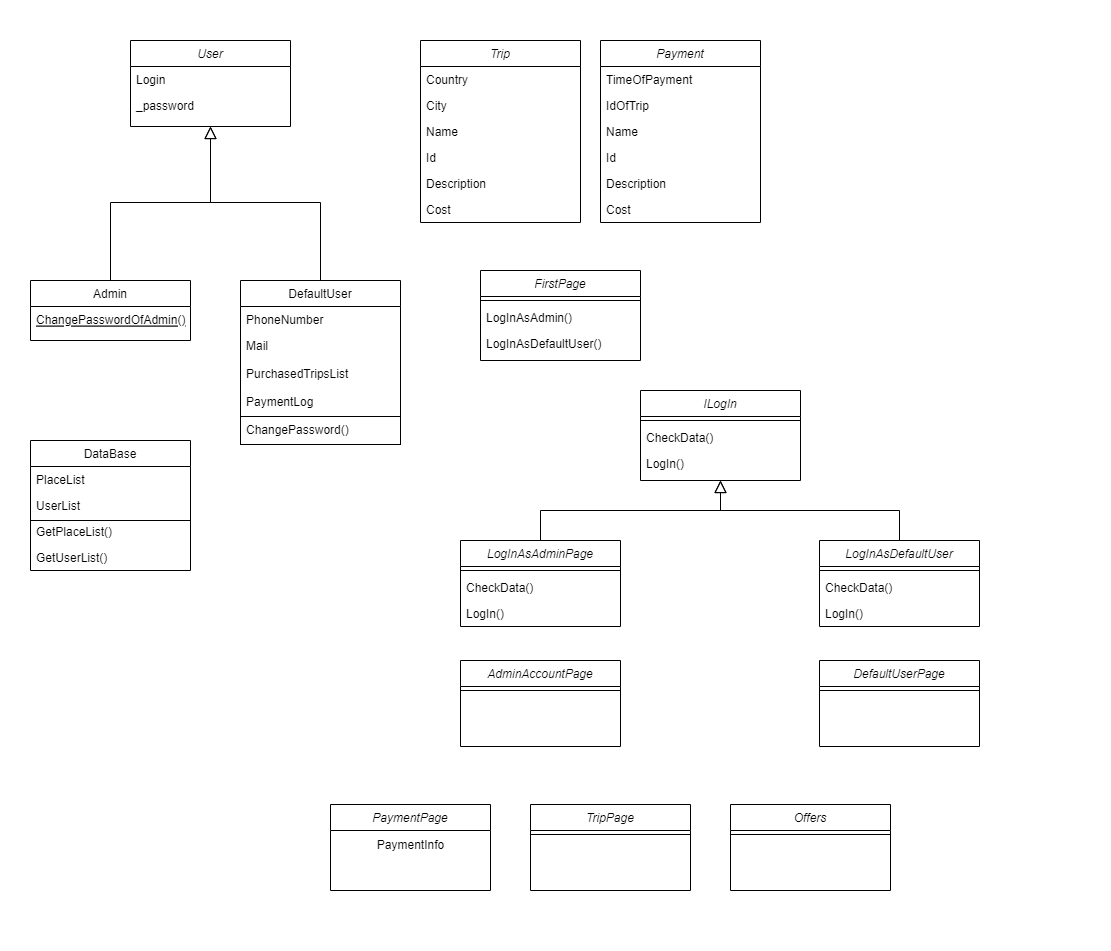

The diagram above was exported from draw.io. Its source (the exported page's mxGraphModel, read from the mxfile embedded in the PNG):
<mxGraphModel dx="2675" dy="1478" grid="1" gridSize="10" guides="1" tooltips="1" connect="1" arrows="1" fold="1" page="0" pageScale="1" pageWidth="827" pageHeight="1169" math="0" shadow="0">
  <root>
    <mxCell id="WIyWlLk6GJQsqaUBKTNV-0" />
    <mxCell id="WIyWlLk6GJQsqaUBKTNV-1" parent="WIyWlLk6GJQsqaUBKTNV-0" />
    <mxCell id="zkfFHV4jXpPFQw0GAbJ--0" value="User" style="swimlane;fontStyle=2;align=center;verticalAlign=top;childLayout=stackLayout;horizontal=1;startSize=26;horizontalStack=0;resizeParent=1;resizeLast=0;collapsible=1;marginBottom=0;rounded=0;shadow=0;strokeWidth=1;" parent="WIyWlLk6GJQsqaUBKTNV-1" vertex="1">
      <mxGeometry x="110" y="20" width="160" height="86" as="geometry">
        <mxRectangle x="230" y="140" width="160" height="26" as="alternateBounds" />
      </mxGeometry>
    </mxCell>
    <mxCell id="zkfFHV4jXpPFQw0GAbJ--1" value="Login" style="text;align=left;verticalAlign=top;spacingLeft=4;spacingRight=4;overflow=hidden;rotatable=0;points=[[0,0.5],[1,0.5]];portConstraint=eastwest;" parent="zkfFHV4jXpPFQw0GAbJ--0" vertex="1">
      <mxGeometry y="26" width="160" height="26" as="geometry" />
    </mxCell>
    <mxCell id="zkfFHV4jXpPFQw0GAbJ--2" value="_password" style="text;align=left;verticalAlign=top;spacingLeft=4;spacingRight=4;overflow=hidden;rotatable=0;points=[[0,0.5],[1,0.5]];portConstraint=eastwest;rounded=0;shadow=0;html=0;" parent="zkfFHV4jXpPFQw0GAbJ--0" vertex="1">
      <mxGeometry y="52" width="160" height="26" as="geometry" />
    </mxCell>
    <mxCell id="zkfFHV4jXpPFQw0GAbJ--6" value="Admin" style="swimlane;fontStyle=0;align=center;verticalAlign=top;childLayout=stackLayout;horizontal=1;startSize=26;horizontalStack=0;resizeParent=1;resizeLast=0;collapsible=1;marginBottom=0;rounded=0;shadow=0;strokeWidth=1;" parent="WIyWlLk6GJQsqaUBKTNV-1" vertex="1">
      <mxGeometry x="10" y="260" width="160" height="60" as="geometry">
        <mxRectangle x="130" y="380" width="160" height="26" as="alternateBounds" />
      </mxGeometry>
    </mxCell>
    <mxCell id="zkfFHV4jXpPFQw0GAbJ--10" value="ChangePasswordOfAdmin()" style="text;align=left;verticalAlign=top;spacingLeft=4;spacingRight=4;overflow=hidden;rotatable=0;points=[[0,0.5],[1,0.5]];portConstraint=eastwest;fontStyle=4" parent="zkfFHV4jXpPFQw0GAbJ--6" vertex="1">
      <mxGeometry y="26" width="160" height="26" as="geometry" />
    </mxCell>
    <mxCell id="zkfFHV4jXpPFQw0GAbJ--12" value="" style="endArrow=block;endSize=10;endFill=0;shadow=0;strokeWidth=1;rounded=0;edgeStyle=elbowEdgeStyle;elbow=vertical;" parent="WIyWlLk6GJQsqaUBKTNV-1" source="zkfFHV4jXpPFQw0GAbJ--6" target="zkfFHV4jXpPFQw0GAbJ--0" edge="1">
      <mxGeometry width="160" relative="1" as="geometry">
        <mxPoint x="90" y="103" as="sourcePoint" />
        <mxPoint x="90" y="103" as="targetPoint" />
      </mxGeometry>
    </mxCell>
    <mxCell id="zkfFHV4jXpPFQw0GAbJ--13" value="DefaultUser" style="swimlane;fontStyle=0;align=center;verticalAlign=top;childLayout=stackLayout;horizontal=1;startSize=26;horizontalStack=0;resizeParent=1;resizeLast=0;collapsible=1;marginBottom=0;rounded=0;shadow=0;strokeWidth=1;" parent="WIyWlLk6GJQsqaUBKTNV-1" vertex="1">
      <mxGeometry x="220" y="260" width="160" height="164" as="geometry">
        <mxRectangle x="340" y="380" width="170" height="26" as="alternateBounds" />
      </mxGeometry>
    </mxCell>
    <mxCell id="zkfFHV4jXpPFQw0GAbJ--14" value="PhoneNumber" style="text;align=left;verticalAlign=top;spacingLeft=4;spacingRight=4;overflow=hidden;rotatable=0;points=[[0,0.5],[1,0.5]];portConstraint=eastwest;" parent="zkfFHV4jXpPFQw0GAbJ--13" vertex="1">
      <mxGeometry y="26" width="160" height="26" as="geometry" />
    </mxCell>
    <mxCell id="S_fey8Mgh2ejLIe1Zx6N-4" value="Mail" style="text;align=left;verticalAlign=top;spacingLeft=4;spacingRight=4;overflow=hidden;rotatable=0;points=[[0,0.5],[1,0.5]];portConstraint=eastwest;" parent="zkfFHV4jXpPFQw0GAbJ--13" vertex="1">
      <mxGeometry y="52" width="160" height="28" as="geometry" />
    </mxCell>
    <mxCell id="fb3145YDNPHij5HZF-o2-10" value="PurchasedTripsList" style="text;align=left;verticalAlign=top;spacingLeft=4;spacingRight=4;overflow=hidden;rotatable=0;points=[[0,0.5],[1,0.5]];portConstraint=eastwest;" vertex="1" parent="zkfFHV4jXpPFQw0GAbJ--13">
      <mxGeometry y="80" width="160" height="28" as="geometry" />
    </mxCell>
    <mxCell id="fb3145YDNPHij5HZF-o2-12" value="PaymentLog" style="text;align=left;verticalAlign=top;spacingLeft=4;spacingRight=4;overflow=hidden;rotatable=0;points=[[0,0.5],[1,0.5]];portConstraint=eastwest;" vertex="1" parent="zkfFHV4jXpPFQw0GAbJ--13">
      <mxGeometry y="108" width="160" height="28" as="geometry" />
    </mxCell>
    <mxCell id="fb3145YDNPHij5HZF-o2-11" value="ChangePassword()" style="text;align=left;verticalAlign=top;spacingLeft=4;spacingRight=4;overflow=hidden;rotatable=0;points=[[0,0.5],[1,0.5]];portConstraint=eastwest;strokeColor=default;" vertex="1" parent="zkfFHV4jXpPFQw0GAbJ--13">
      <mxGeometry y="136" width="160" height="28" as="geometry" />
    </mxCell>
    <mxCell id="zkfFHV4jXpPFQw0GAbJ--16" value="" style="endArrow=block;endSize=10;endFill=0;shadow=0;strokeWidth=1;rounded=0;edgeStyle=elbowEdgeStyle;elbow=vertical;" parent="WIyWlLk6GJQsqaUBKTNV-1" source="zkfFHV4jXpPFQw0GAbJ--13" target="zkfFHV4jXpPFQw0GAbJ--0" edge="1">
      <mxGeometry width="160" relative="1" as="geometry">
        <mxPoint x="100" y="273" as="sourcePoint" />
        <mxPoint x="200" y="171" as="targetPoint" />
      </mxGeometry>
    </mxCell>
    <mxCell id="S_fey8Mgh2ejLIe1Zx6N-14" value="DataBase" style="swimlane;fontStyle=0;align=center;verticalAlign=top;childLayout=stackLayout;horizontal=1;startSize=26;horizontalStack=0;resizeParent=1;resizeLast=0;collapsible=1;marginBottom=0;rounded=0;shadow=0;strokeWidth=1;" parent="WIyWlLk6GJQsqaUBKTNV-1" vertex="1">
      <mxGeometry x="10" y="420" width="160" height="130" as="geometry">
        <mxRectangle x="340" y="380" width="170" height="26" as="alternateBounds" />
      </mxGeometry>
    </mxCell>
    <mxCell id="S_fey8Mgh2ejLIe1Zx6N-15" value="PlaceList" style="text;align=left;verticalAlign=top;spacingLeft=4;spacingRight=4;overflow=hidden;rotatable=0;points=[[0,0.5],[1,0.5]];portConstraint=eastwest;" parent="S_fey8Mgh2ejLIe1Zx6N-14" vertex="1">
      <mxGeometry y="26" width="160" height="26" as="geometry" />
    </mxCell>
    <mxCell id="S_fey8Mgh2ejLIe1Zx6N-16" value="" style="endArrow=none;html=1;rounded=0;entryX=1;entryY=0.077;entryDx=0;entryDy=0;entryPerimeter=0;" parent="S_fey8Mgh2ejLIe1Zx6N-14" target="S_fey8Mgh2ejLIe1Zx6N-18" edge="1">
      <mxGeometry width="50" height="50" relative="1" as="geometry">
        <mxPoint y="80" as="sourcePoint" />
        <mxPoint x="50" y="30" as="targetPoint" />
      </mxGeometry>
    </mxCell>
    <mxCell id="S_fey8Mgh2ejLIe1Zx6N-17" value="UserList" style="text;align=left;verticalAlign=top;spacingLeft=4;spacingRight=4;overflow=hidden;rotatable=0;points=[[0,0.5],[1,0.5]];portConstraint=eastwest;" parent="S_fey8Mgh2ejLIe1Zx6N-14" vertex="1">
      <mxGeometry y="52" width="160" height="26" as="geometry" />
    </mxCell>
    <mxCell id="S_fey8Mgh2ejLIe1Zx6N-18" value="GetPlaceList()" style="text;align=left;verticalAlign=top;spacingLeft=4;spacingRight=4;overflow=hidden;rotatable=0;points=[[0,0.5],[1,0.5]];portConstraint=eastwest;" parent="S_fey8Mgh2ejLIe1Zx6N-14" vertex="1">
      <mxGeometry y="78" width="160" height="26" as="geometry" />
    </mxCell>
    <mxCell id="S_fey8Mgh2ejLIe1Zx6N-19" value="GetUserList()" style="text;align=left;verticalAlign=top;spacingLeft=4;spacingRight=4;overflow=hidden;rotatable=0;points=[[0,0.5],[1,0.5]];portConstraint=eastwest;" parent="S_fey8Mgh2ejLIe1Zx6N-14" vertex="1">
      <mxGeometry y="104" width="160" height="26" as="geometry" />
    </mxCell>
    <mxCell id="fb3145YDNPHij5HZF-o2-1" value="Trip" style="swimlane;fontStyle=2;align=center;verticalAlign=top;childLayout=stackLayout;horizontal=1;startSize=26;horizontalStack=0;resizeParent=1;resizeLast=0;collapsible=1;marginBottom=0;rounded=0;shadow=0;strokeWidth=1;" vertex="1" parent="WIyWlLk6GJQsqaUBKTNV-1">
      <mxGeometry x="400" y="20" width="160" height="182" as="geometry">
        <mxRectangle x="230" y="140" width="160" height="26" as="alternateBounds" />
      </mxGeometry>
    </mxCell>
    <mxCell id="fb3145YDNPHij5HZF-o2-2" value="Country" style="text;align=left;verticalAlign=top;spacingLeft=4;spacingRight=4;overflow=hidden;rotatable=0;points=[[0,0.5],[1,0.5]];portConstraint=eastwest;" vertex="1" parent="fb3145YDNPHij5HZF-o2-1">
      <mxGeometry y="26" width="160" height="26" as="geometry" />
    </mxCell>
    <mxCell id="fb3145YDNPHij5HZF-o2-3" value="City" style="text;align=left;verticalAlign=top;spacingLeft=4;spacingRight=4;overflow=hidden;rotatable=0;points=[[0,0.5],[1,0.5]];portConstraint=eastwest;rounded=0;shadow=0;html=0;" vertex="1" parent="fb3145YDNPHij5HZF-o2-1">
      <mxGeometry y="52" width="160" height="26" as="geometry" />
    </mxCell>
    <mxCell id="fb3145YDNPHij5HZF-o2-6" value="Name" style="text;align=left;verticalAlign=top;spacingLeft=4;spacingRight=4;overflow=hidden;rotatable=0;points=[[0,0.5],[1,0.5]];portConstraint=eastwest;rounded=0;shadow=0;html=0;" vertex="1" parent="fb3145YDNPHij5HZF-o2-1">
      <mxGeometry y="78" width="160" height="26" as="geometry" />
    </mxCell>
    <mxCell id="fb3145YDNPHij5HZF-o2-5" value="Id" style="text;align=left;verticalAlign=top;spacingLeft=4;spacingRight=4;overflow=hidden;rotatable=0;points=[[0,0.5],[1,0.5]];portConstraint=eastwest;rounded=0;shadow=0;html=0;" vertex="1" parent="fb3145YDNPHij5HZF-o2-1">
      <mxGeometry y="104" width="160" height="26" as="geometry" />
    </mxCell>
    <mxCell id="fb3145YDNPHij5HZF-o2-4" value="Description" style="text;align=left;verticalAlign=top;spacingLeft=4;spacingRight=4;overflow=hidden;rotatable=0;points=[[0,0.5],[1,0.5]];portConstraint=eastwest;rounded=0;shadow=0;html=0;" vertex="1" parent="fb3145YDNPHij5HZF-o2-1">
      <mxGeometry y="130" width="160" height="26" as="geometry" />
    </mxCell>
    <mxCell id="fb3145YDNPHij5HZF-o2-8" value="Cost" style="text;align=left;verticalAlign=top;spacingLeft=4;spacingRight=4;overflow=hidden;rotatable=0;points=[[0,0.5],[1,0.5]];portConstraint=eastwest;rounded=0;shadow=0;html=0;" vertex="1" parent="fb3145YDNPHij5HZF-o2-1">
      <mxGeometry y="156" width="160" height="26" as="geometry" />
    </mxCell>
    <mxCell id="fb3145YDNPHij5HZF-o2-13" value="Payment" style="swimlane;fontStyle=2;align=center;verticalAlign=top;childLayout=stackLayout;horizontal=1;startSize=26;horizontalStack=0;resizeParent=1;resizeLast=0;collapsible=1;marginBottom=0;rounded=0;shadow=0;strokeWidth=1;" vertex="1" parent="WIyWlLk6GJQsqaUBKTNV-1">
      <mxGeometry x="580" y="20" width="160" height="182" as="geometry">
        <mxRectangle x="230" y="140" width="160" height="26" as="alternateBounds" />
      </mxGeometry>
    </mxCell>
    <mxCell id="fb3145YDNPHij5HZF-o2-14" value="TimeOfPayment" style="text;align=left;verticalAlign=top;spacingLeft=4;spacingRight=4;overflow=hidden;rotatable=0;points=[[0,0.5],[1,0.5]];portConstraint=eastwest;" vertex="1" parent="fb3145YDNPHij5HZF-o2-13">
      <mxGeometry y="26" width="160" height="26" as="geometry" />
    </mxCell>
    <mxCell id="fb3145YDNPHij5HZF-o2-15" value="IdOfTrip" style="text;align=left;verticalAlign=top;spacingLeft=4;spacingRight=4;overflow=hidden;rotatable=0;points=[[0,0.5],[1,0.5]];portConstraint=eastwest;rounded=0;shadow=0;html=0;" vertex="1" parent="fb3145YDNPHij5HZF-o2-13">
      <mxGeometry y="52" width="160" height="26" as="geometry" />
    </mxCell>
    <mxCell id="fb3145YDNPHij5HZF-o2-16" value="Name" style="text;align=left;verticalAlign=top;spacingLeft=4;spacingRight=4;overflow=hidden;rotatable=0;points=[[0,0.5],[1,0.5]];portConstraint=eastwest;rounded=0;shadow=0;html=0;" vertex="1" parent="fb3145YDNPHij5HZF-o2-13">
      <mxGeometry y="78" width="160" height="26" as="geometry" />
    </mxCell>
    <mxCell id="fb3145YDNPHij5HZF-o2-17" value="Id" style="text;align=left;verticalAlign=top;spacingLeft=4;spacingRight=4;overflow=hidden;rotatable=0;points=[[0,0.5],[1,0.5]];portConstraint=eastwest;rounded=0;shadow=0;html=0;" vertex="1" parent="fb3145YDNPHij5HZF-o2-13">
      <mxGeometry y="104" width="160" height="26" as="geometry" />
    </mxCell>
    <mxCell id="fb3145YDNPHij5HZF-o2-18" value="Description" style="text;align=left;verticalAlign=top;spacingLeft=4;spacingRight=4;overflow=hidden;rotatable=0;points=[[0,0.5],[1,0.5]];portConstraint=eastwest;rounded=0;shadow=0;html=0;" vertex="1" parent="fb3145YDNPHij5HZF-o2-13">
      <mxGeometry y="130" width="160" height="26" as="geometry" />
    </mxCell>
    <mxCell id="fb3145YDNPHij5HZF-o2-19" value="Cost" style="text;align=left;verticalAlign=top;spacingLeft=4;spacingRight=4;overflow=hidden;rotatable=0;points=[[0,0.5],[1,0.5]];portConstraint=eastwest;rounded=0;shadow=0;html=0;" vertex="1" parent="fb3145YDNPHij5HZF-o2-13">
      <mxGeometry y="156" width="160" height="26" as="geometry" />
    </mxCell>
    <mxCell id="fb3145YDNPHij5HZF-o2-25" value="FirstPage" style="swimlane;fontStyle=2;align=center;verticalAlign=top;childLayout=stackLayout;horizontal=1;startSize=26;horizontalStack=0;resizeParent=1;resizeLast=0;collapsible=1;marginBottom=0;rounded=0;shadow=0;strokeWidth=1;" vertex="1" parent="WIyWlLk6GJQsqaUBKTNV-1">
      <mxGeometry x="460" y="250" width="160" height="90" as="geometry">
        <mxRectangle x="230" y="140" width="160" height="26" as="alternateBounds" />
      </mxGeometry>
    </mxCell>
    <mxCell id="fb3145YDNPHij5HZF-o2-26" value="" style="line;html=1;strokeWidth=1;align=left;verticalAlign=middle;spacingTop=-1;spacingLeft=3;spacingRight=3;rotatable=0;labelPosition=right;points=[];portConstraint=eastwest;" vertex="1" parent="fb3145YDNPHij5HZF-o2-25">
      <mxGeometry y="26" width="160" height="8" as="geometry" />
    </mxCell>
    <mxCell id="fb3145YDNPHij5HZF-o2-27" value="LogInAsAdmin()" style="text;align=left;verticalAlign=top;spacingLeft=4;spacingRight=4;overflow=hidden;rotatable=0;points=[[0,0.5],[1,0.5]];portConstraint=eastwest;rounded=0;shadow=0;html=0;" vertex="1" parent="fb3145YDNPHij5HZF-o2-25">
      <mxGeometry y="34" width="160" height="26" as="geometry" />
    </mxCell>
    <mxCell id="fb3145YDNPHij5HZF-o2-30" value="LogInAsDefaultUser()" style="text;align=left;verticalAlign=top;spacingLeft=4;spacingRight=4;overflow=hidden;rotatable=0;points=[[0,0.5],[1,0.5]];portConstraint=eastwest;rounded=0;shadow=0;html=0;" vertex="1" parent="fb3145YDNPHij5HZF-o2-25">
      <mxGeometry y="60" width="160" height="26" as="geometry" />
    </mxCell>
    <mxCell id="fb3145YDNPHij5HZF-o2-31" value="LogInAsAdminPage&#10;" style="swimlane;fontStyle=2;align=center;verticalAlign=top;childLayout=stackLayout;horizontal=1;startSize=26;horizontalStack=0;resizeParent=1;resizeLast=0;collapsible=1;marginBottom=0;rounded=0;shadow=0;strokeWidth=1;" vertex="1" parent="WIyWlLk6GJQsqaUBKTNV-1">
      <mxGeometry x="440" y="520" width="160" height="86" as="geometry">
        <mxRectangle x="230" y="140" width="160" height="26" as="alternateBounds" />
      </mxGeometry>
    </mxCell>
    <mxCell id="fb3145YDNPHij5HZF-o2-32" value="" style="line;html=1;strokeWidth=1;align=left;verticalAlign=middle;spacingTop=-1;spacingLeft=3;spacingRight=3;rotatable=0;labelPosition=right;points=[];portConstraint=eastwest;" vertex="1" parent="fb3145YDNPHij5HZF-o2-31">
      <mxGeometry y="26" width="160" height="8" as="geometry" />
    </mxCell>
    <mxCell id="fb3145YDNPHij5HZF-o2-33" value="CheckData()" style="text;align=left;verticalAlign=top;spacingLeft=4;spacingRight=4;overflow=hidden;rotatable=0;points=[[0,0.5],[1,0.5]];portConstraint=eastwest;rounded=0;shadow=0;html=0;" vertex="1" parent="fb3145YDNPHij5HZF-o2-31">
      <mxGeometry y="34" width="160" height="26" as="geometry" />
    </mxCell>
    <mxCell id="fb3145YDNPHij5HZF-o2-34" value="LogIn()" style="text;align=left;verticalAlign=top;spacingLeft=4;spacingRight=4;overflow=hidden;rotatable=0;points=[[0,0.5],[1,0.5]];portConstraint=eastwest;rounded=0;shadow=0;html=0;" vertex="1" parent="fb3145YDNPHij5HZF-o2-31">
      <mxGeometry y="60" width="160" height="26" as="geometry" />
    </mxCell>
    <mxCell id="fb3145YDNPHij5HZF-o2-35" value="ILogIn" style="swimlane;fontStyle=2;align=center;verticalAlign=top;childLayout=stackLayout;horizontal=1;startSize=26;horizontalStack=0;resizeParent=1;resizeLast=0;collapsible=1;marginBottom=0;rounded=0;shadow=0;strokeWidth=1;" vertex="1" parent="WIyWlLk6GJQsqaUBKTNV-1">
      <mxGeometry x="620" y="370" width="160" height="90" as="geometry">
        <mxRectangle x="230" y="140" width="160" height="26" as="alternateBounds" />
      </mxGeometry>
    </mxCell>
    <mxCell id="fb3145YDNPHij5HZF-o2-36" value="" style="line;html=1;strokeWidth=1;align=left;verticalAlign=middle;spacingTop=-1;spacingLeft=3;spacingRight=3;rotatable=0;labelPosition=right;points=[];portConstraint=eastwest;" vertex="1" parent="fb3145YDNPHij5HZF-o2-35">
      <mxGeometry y="26" width="160" height="8" as="geometry" />
    </mxCell>
    <mxCell id="fb3145YDNPHij5HZF-o2-37" value="CheckData()" style="text;align=left;verticalAlign=top;spacingLeft=4;spacingRight=4;overflow=hidden;rotatable=0;points=[[0,0.5],[1,0.5]];portConstraint=eastwest;rounded=0;shadow=0;html=0;" vertex="1" parent="fb3145YDNPHij5HZF-o2-35">
      <mxGeometry y="34" width="160" height="26" as="geometry" />
    </mxCell>
    <mxCell id="fb3145YDNPHij5HZF-o2-38" value="LogIn()" style="text;align=left;verticalAlign=top;spacingLeft=4;spacingRight=4;overflow=hidden;rotatable=0;points=[[0,0.5],[1,0.5]];portConstraint=eastwest;rounded=0;shadow=0;html=0;" vertex="1" parent="fb3145YDNPHij5HZF-o2-35">
      <mxGeometry y="60" width="160" height="20" as="geometry" />
    </mxCell>
    <mxCell id="fb3145YDNPHij5HZF-o2-39" value="" style="endArrow=block;endSize=10;endFill=0;shadow=0;strokeWidth=1;rounded=0;edgeStyle=elbowEdgeStyle;elbow=vertical;exitX=0.5;exitY=0;exitDx=0;exitDy=0;" edge="1" parent="WIyWlLk6GJQsqaUBKTNV-1" source="fb3145YDNPHij5HZF-o2-31">
      <mxGeometry width="160" relative="1" as="geometry">
        <mxPoint x="880" y="520" as="sourcePoint" />
        <mxPoint x="700" y="460" as="targetPoint" />
        <Array as="points">
          <mxPoint x="600" y="490" />
          <mxPoint x="260" y="302" />
        </Array>
      </mxGeometry>
    </mxCell>
    <mxCell id="fb3145YDNPHij5HZF-o2-40" value="LogInAsDefaultUser&#10;" style="swimlane;fontStyle=2;align=center;verticalAlign=top;childLayout=stackLayout;horizontal=1;startSize=26;horizontalStack=0;resizeParent=1;resizeLast=0;collapsible=1;marginBottom=0;rounded=0;shadow=0;strokeWidth=1;" vertex="1" parent="WIyWlLk6GJQsqaUBKTNV-1">
      <mxGeometry x="799" y="520" width="160" height="86" as="geometry">
        <mxRectangle x="230" y="140" width="160" height="26" as="alternateBounds" />
      </mxGeometry>
    </mxCell>
    <mxCell id="fb3145YDNPHij5HZF-o2-41" value="" style="line;html=1;strokeWidth=1;align=left;verticalAlign=middle;spacingTop=-1;spacingLeft=3;spacingRight=3;rotatable=0;labelPosition=right;points=[];portConstraint=eastwest;" vertex="1" parent="fb3145YDNPHij5HZF-o2-40">
      <mxGeometry y="26" width="160" height="8" as="geometry" />
    </mxCell>
    <mxCell id="fb3145YDNPHij5HZF-o2-42" value="CheckData()" style="text;align=left;verticalAlign=top;spacingLeft=4;spacingRight=4;overflow=hidden;rotatable=0;points=[[0,0.5],[1,0.5]];portConstraint=eastwest;rounded=0;shadow=0;html=0;" vertex="1" parent="fb3145YDNPHij5HZF-o2-40">
      <mxGeometry y="34" width="160" height="26" as="geometry" />
    </mxCell>
    <mxCell id="fb3145YDNPHij5HZF-o2-43" value="LogIn()" style="text;align=left;verticalAlign=top;spacingLeft=4;spacingRight=4;overflow=hidden;rotatable=0;points=[[0,0.5],[1,0.5]];portConstraint=eastwest;rounded=0;shadow=0;html=0;" vertex="1" parent="fb3145YDNPHij5HZF-o2-40">
      <mxGeometry y="60" width="160" height="26" as="geometry" />
    </mxCell>
    <mxCell id="fb3145YDNPHij5HZF-o2-48" value="" style="endArrow=block;endSize=10;endFill=0;shadow=0;strokeWidth=1;rounded=0;edgeStyle=elbowEdgeStyle;elbow=vertical;exitX=0.5;exitY=0;exitDx=0;exitDy=0;" edge="1" parent="WIyWlLk6GJQsqaUBKTNV-1" source="fb3145YDNPHij5HZF-o2-40">
      <mxGeometry width="160" relative="1" as="geometry">
        <mxPoint x="530" y="530" as="sourcePoint" />
        <mxPoint x="700" y="460" as="targetPoint" />
        <Array as="points">
          <mxPoint x="690" y="490" />
          <mxPoint x="600" y="510" />
          <mxPoint x="270" y="312" />
        </Array>
      </mxGeometry>
    </mxCell>
    <mxCell id="fb3145YDNPHij5HZF-o2-50" value="DefaultUserPage" style="swimlane;fontStyle=2;align=center;verticalAlign=top;childLayout=stackLayout;horizontal=1;startSize=26;horizontalStack=0;resizeParent=1;resizeLast=0;collapsible=1;marginBottom=0;rounded=0;shadow=0;strokeWidth=1;" vertex="1" parent="WIyWlLk6GJQsqaUBKTNV-1">
      <mxGeometry x="799" y="640" width="160" height="86" as="geometry">
        <mxRectangle x="230" y="140" width="160" height="26" as="alternateBounds" />
      </mxGeometry>
    </mxCell>
    <mxCell id="fb3145YDNPHij5HZF-o2-51" value="" style="line;html=1;strokeWidth=1;align=left;verticalAlign=middle;spacingTop=-1;spacingLeft=3;spacingRight=3;rotatable=0;labelPosition=right;points=[];portConstraint=eastwest;" vertex="1" parent="fb3145YDNPHij5HZF-o2-50">
      <mxGeometry y="26" width="160" height="8" as="geometry" />
    </mxCell>
    <mxCell id="fb3145YDNPHij5HZF-o2-54" value="AdminAccountPage" style="swimlane;fontStyle=2;align=center;verticalAlign=top;childLayout=stackLayout;horizontal=1;startSize=26;horizontalStack=0;resizeParent=1;resizeLast=0;collapsible=1;marginBottom=0;rounded=0;shadow=0;strokeWidth=1;" vertex="1" parent="WIyWlLk6GJQsqaUBKTNV-1">
      <mxGeometry x="440" y="640" width="160" height="86" as="geometry">
        <mxRectangle x="230" y="140" width="160" height="26" as="alternateBounds" />
      </mxGeometry>
    </mxCell>
    <mxCell id="fb3145YDNPHij5HZF-o2-55" value="" style="line;html=1;strokeWidth=1;align=left;verticalAlign=middle;spacingTop=-1;spacingLeft=3;spacingRight=3;rotatable=0;labelPosition=right;points=[];portConstraint=eastwest;" vertex="1" parent="fb3145YDNPHij5HZF-o2-54">
      <mxGeometry y="26" width="160" height="8" as="geometry" />
    </mxCell>
    <mxCell id="fb3145YDNPHij5HZF-o2-58" value="Offers" style="swimlane;fontStyle=2;align=center;verticalAlign=top;childLayout=stackLayout;horizontal=1;startSize=26;horizontalStack=0;resizeParent=1;resizeLast=0;collapsible=1;marginBottom=0;rounded=0;shadow=0;strokeWidth=1;" vertex="1" parent="WIyWlLk6GJQsqaUBKTNV-1">
      <mxGeometry x="710" y="784" width="160" height="86" as="geometry">
        <mxRectangle x="230" y="140" width="160" height="26" as="alternateBounds" />
      </mxGeometry>
    </mxCell>
    <mxCell id="fb3145YDNPHij5HZF-o2-59" value="" style="line;html=1;strokeWidth=1;align=left;verticalAlign=middle;spacingTop=-1;spacingLeft=3;spacingRight=3;rotatable=0;labelPosition=right;points=[];portConstraint=eastwest;" vertex="1" parent="fb3145YDNPHij5HZF-o2-58">
      <mxGeometry y="26" width="160" height="8" as="geometry" />
    </mxCell>
    <mxCell id="fb3145YDNPHij5HZF-o2-60" value="TripPage" style="swimlane;fontStyle=2;align=center;verticalAlign=top;childLayout=stackLayout;horizontal=1;startSize=26;horizontalStack=0;resizeParent=1;resizeLast=0;collapsible=1;marginBottom=0;rounded=0;shadow=0;strokeWidth=1;" vertex="1" parent="WIyWlLk6GJQsqaUBKTNV-1">
      <mxGeometry x="510" y="784" width="160" height="86" as="geometry">
        <mxRectangle x="230" y="140" width="160" height="26" as="alternateBounds" />
      </mxGeometry>
    </mxCell>
    <mxCell id="fb3145YDNPHij5HZF-o2-61" value="" style="line;html=1;strokeWidth=1;align=left;verticalAlign=middle;spacingTop=-1;spacingLeft=3;spacingRight=3;rotatable=0;labelPosition=right;points=[];portConstraint=eastwest;" vertex="1" parent="fb3145YDNPHij5HZF-o2-60">
      <mxGeometry y="26" width="160" height="8" as="geometry" />
    </mxCell>
    <mxCell id="fb3145YDNPHij5HZF-o2-62" value="PaymentPage" style="swimlane;fontStyle=2;align=center;verticalAlign=top;childLayout=stackLayout;horizontal=1;startSize=26;horizontalStack=0;resizeParent=1;resizeLast=0;collapsible=1;marginBottom=0;rounded=0;shadow=0;strokeWidth=1;strokeColor=default;fillColor=none;" vertex="1" parent="WIyWlLk6GJQsqaUBKTNV-1">
      <mxGeometry x="310" y="784" width="160" height="86" as="geometry">
        <mxRectangle x="230" y="140" width="160" height="26" as="alternateBounds" />
      </mxGeometry>
    </mxCell>
    <mxCell id="fb3145YDNPHij5HZF-o2-67" value="PaymentInfo" style="text;html=1;align=center;verticalAlign=middle;resizable=0;points=[];autosize=1;strokeColor=none;fillColor=none;" vertex="1" parent="fb3145YDNPHij5HZF-o2-62">
      <mxGeometry y="26" width="160" height="30" as="geometry" />
    </mxCell>
    <mxCell id="fb3145YDNPHij5HZF-o2-69" value="" style="rounded=0;whiteSpace=wrap;html=1;opacity=0;" vertex="1" parent="WIyWlLk6GJQsqaUBKTNV-1">
      <mxGeometry x="-20" y="-20" width="1110" height="950" as="geometry" />
    </mxCell>
  </root>
</mxGraphModel>